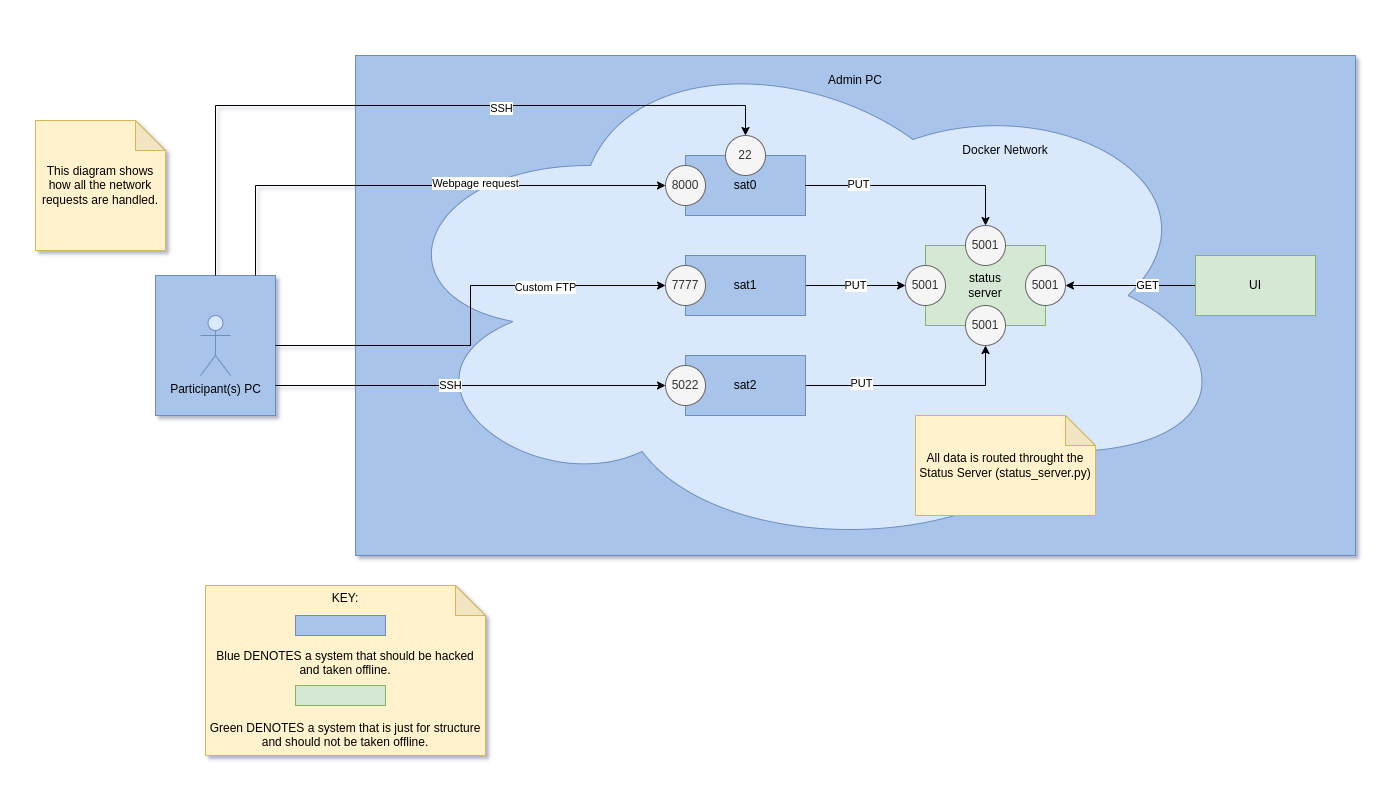

The diagram above was exported from draw.io. Its source (the exported page's mxGraphModel, read from the mxfile embedded in the PNG):
<mxGraphModel dx="2272" dy="865" grid="1" gridSize="10" guides="1" tooltips="1" connect="1" arrows="1" fold="1" page="1" pageScale="1" pageWidth="850" pageHeight="1100" math="0" shadow="0">
  <root>
    <mxCell id="0" />
    <mxCell id="1" parent="0" />
    <mxCell id="dtuBN0e8xUeErcPKpAcE-1" value="" style="rounded=0;whiteSpace=wrap;html=1;fillColor=#A9C4EB;strokeColor=#6C8EBF;" vertex="1" parent="1">
      <mxGeometry x="-190" y="30" width="1000" height="500" as="geometry" />
    </mxCell>
    <mxCell id="jUfAzRQo_1r3gka3rUNN-15" value="" style="rounded=0;whiteSpace=wrap;html=1;fillColor=#A9C4EB;strokeColor=#6C8EBF;" parent="1" vertex="1">
      <mxGeometry x="-390" y="250" width="120" height="140" as="geometry" />
    </mxCell>
    <mxCell id="jUfAzRQo_1r3gka3rUNN-2" value="" style="ellipse;shape=cloud;whiteSpace=wrap;html=1;fillColor=#dae8fc;strokeColor=#6c8ebf;" parent="1" vertex="1">
      <mxGeometry x="-170" y="10" width="860" height="520" as="geometry" />
    </mxCell>
    <mxCell id="c05LhPYmYF8e8n40reGm-7" style="edgeStyle=orthogonalEdgeStyle;rounded=0;orthogonalLoop=1;jettySize=auto;html=1;entryX=0.5;entryY=0;entryDx=0;entryDy=0;startArrow=none;" parent="1" source="jUfAzRQo_1r3gka3rUNN-6" target="c05LhPYmYF8e8n40reGm-4" edge="1">
      <mxGeometry relative="1" as="geometry" />
    </mxCell>
    <mxCell id="c05LhPYmYF8e8n40reGm-1" value="sat0" style="rounded=0;whiteSpace=wrap;html=1;fillColor=#A9C4EB;strokeColor=#6c8ebf;" parent="1" vertex="1">
      <mxGeometry x="140" y="130" width="120" height="60" as="geometry" />
    </mxCell>
    <mxCell id="c05LhPYmYF8e8n40reGm-8" value="PUT" style="edgeStyle=orthogonalEdgeStyle;rounded=0;orthogonalLoop=1;jettySize=auto;html=1;entryX=0;entryY=0.5;entryDx=0;entryDy=0;" parent="1" source="c05LhPYmYF8e8n40reGm-2" target="jUfAzRQo_1r3gka3rUNN-12" edge="1">
      <mxGeometry relative="1" as="geometry">
        <mxPoint x="320" y="270" as="targetPoint" />
      </mxGeometry>
    </mxCell>
    <mxCell id="c05LhPYmYF8e8n40reGm-2" value="sat1" style="rounded=0;whiteSpace=wrap;html=1;fillColor=#A9C4EB;strokeColor=#6c8ebf;" parent="1" vertex="1">
      <mxGeometry x="140" y="230" width="120" height="60" as="geometry" />
    </mxCell>
    <mxCell id="c05LhPYmYF8e8n40reGm-9" style="edgeStyle=orthogonalEdgeStyle;rounded=0;orthogonalLoop=1;jettySize=auto;html=1;entryX=0.5;entryY=1;entryDx=0;entryDy=0;" parent="1" source="c05LhPYmYF8e8n40reGm-3" target="jUfAzRQo_1r3gka3rUNN-11" edge="1">
      <mxGeometry relative="1" as="geometry">
        <mxPoint x="440" y="350" as="targetPoint" />
      </mxGeometry>
    </mxCell>
    <mxCell id="c05LhPYmYF8e8n40reGm-10" value="PUT" style="edgeLabel;html=1;align=center;verticalAlign=middle;resizable=0;points=[];" parent="c05LhPYmYF8e8n40reGm-9" vertex="1" connectable="0">
      <mxGeometry x="-0.504" y="3" relative="1" as="geometry">
        <mxPoint as="offset" />
      </mxGeometry>
    </mxCell>
    <mxCell id="c05LhPYmYF8e8n40reGm-3" value="sat2" style="rounded=0;whiteSpace=wrap;html=1;fillColor=#A9C4EB;strokeColor=#6c8ebf;" parent="1" vertex="1">
      <mxGeometry x="140" y="330" width="120" height="60" as="geometry" />
    </mxCell>
    <mxCell id="c05LhPYmYF8e8n40reGm-6" style="edgeStyle=orthogonalEdgeStyle;rounded=0;orthogonalLoop=1;jettySize=auto;html=1;endArrow=none;endFill=0;startArrow=classic;startFill=1;exitX=1;exitY=0.5;exitDx=0;exitDy=0;" parent="1" source="jUfAzRQo_1r3gka3rUNN-10" target="c05LhPYmYF8e8n40reGm-5" edge="1">
      <mxGeometry relative="1" as="geometry">
        <mxPoint x="540" y="260" as="sourcePoint" />
      </mxGeometry>
    </mxCell>
    <mxCell id="c05LhPYmYF8e8n40reGm-14" value="GET" style="edgeLabel;html=1;align=center;verticalAlign=middle;resizable=0;points=[];" parent="c05LhPYmYF8e8n40reGm-6" vertex="1" connectable="0">
      <mxGeometry x="0.24" y="1" relative="1" as="geometry">
        <mxPoint as="offset" />
      </mxGeometry>
    </mxCell>
    <mxCell id="c05LhPYmYF8e8n40reGm-4" value="status&lt;br&gt;server" style="rounded=0;whiteSpace=wrap;html=1;fillColor=#d5e8d4;strokeColor=#82b366;" parent="1" vertex="1">
      <mxGeometry x="380" y="220" width="120" height="80" as="geometry" />
    </mxCell>
    <mxCell id="c05LhPYmYF8e8n40reGm-5" value="UI" style="rounded=0;whiteSpace=wrap;html=1;fillColor=#d5e8d4;strokeColor=#82b366;" parent="1" vertex="1">
      <mxGeometry x="650" y="230" width="120" height="60" as="geometry" />
    </mxCell>
    <mxCell id="c05LhPYmYF8e8n40reGm-27" value="This diagram shows how all the network requests are handled." style="shape=note;whiteSpace=wrap;html=1;backgroundOutline=1;darkOpacity=0.05;fillColor=#fff2cc;strokeColor=#d6b656;" parent="1" vertex="1">
      <mxGeometry x="-510" y="95" width="130" height="130" as="geometry" />
    </mxCell>
    <mxCell id="c05LhPYmYF8e8n40reGm-28" value="All data is routed throught the Status Server (status_server.py)" style="shape=note;whiteSpace=wrap;html=1;backgroundOutline=1;darkOpacity=0.05;fillColor=#fff2cc;strokeColor=#d6b656;" parent="1" vertex="1">
      <mxGeometry x="370" y="390" width="180" height="100" as="geometry" />
    </mxCell>
    <mxCell id="c05LhPYmYF8e8n40reGm-30" value="KEY:&lt;br&gt;&lt;br&gt;&lt;br&gt;&lt;br&gt;Blue DENOTES a system that should be hacked and taken offline.&lt;br&gt;&lt;br&gt;&lt;br&gt;&lt;br&gt;Green DENOTES a system that is just for structure and should not be taken offline." style="shape=note;whiteSpace=wrap;html=1;backgroundOutline=1;darkOpacity=0.05;fillColor=#fff2cc;strokeColor=#d6b656;" parent="1" vertex="1">
      <mxGeometry x="-340" y="560" width="280" height="170" as="geometry" />
    </mxCell>
    <mxCell id="c05LhPYmYF8e8n40reGm-31" value="" style="rounded=0;whiteSpace=wrap;html=1;fillColor=#A9C4EB;strokeColor=#6c8ebf;" parent="1" vertex="1">
      <mxGeometry x="-250" y="590" width="90" height="20" as="geometry" />
    </mxCell>
    <mxCell id="c05LhPYmYF8e8n40reGm-32" value="" style="rounded=0;whiteSpace=wrap;html=1;fillColor=#d5e8d4;strokeColor=#82b366;" parent="1" vertex="1">
      <mxGeometry x="-250" y="660" width="90" height="20" as="geometry" />
    </mxCell>
    <mxCell id="jUfAzRQo_1r3gka3rUNN-3" value="Docker Network" style="text;html=1;strokeColor=none;fillColor=none;align=center;verticalAlign=middle;whiteSpace=wrap;rounded=0;" parent="1" vertex="1">
      <mxGeometry x="400" y="110" width="120" height="30" as="geometry" />
    </mxCell>
    <mxCell id="jUfAzRQo_1r3gka3rUNN-4" value="8000" style="ellipse;whiteSpace=wrap;html=1;aspect=fixed;fillColor=#f5f5f5;fontColor=#333333;strokeColor=#666666;" parent="1" vertex="1">
      <mxGeometry x="120" y="140" width="40" height="40" as="geometry" />
    </mxCell>
    <mxCell id="jUfAzRQo_1r3gka3rUNN-6" value="5001" style="ellipse;whiteSpace=wrap;html=1;aspect=fixed;fillColor=#f5f5f5;fontColor=#333333;strokeColor=#666666;" parent="1" vertex="1">
      <mxGeometry x="420" y="200" width="40" height="40" as="geometry" />
    </mxCell>
    <mxCell id="jUfAzRQo_1r3gka3rUNN-8" value="" style="edgeStyle=orthogonalEdgeStyle;rounded=0;orthogonalLoop=1;jettySize=auto;html=1;endArrow=classic;endFill=1;exitX=1;exitY=0.5;exitDx=0;exitDy=0;" parent="1" source="c05LhPYmYF8e8n40reGm-1" edge="1">
      <mxGeometry relative="1" as="geometry">
        <mxPoint x="280" y="160" as="sourcePoint" />
        <mxPoint x="440" y="200" as="targetPoint" />
      </mxGeometry>
    </mxCell>
    <mxCell id="jUfAzRQo_1r3gka3rUNN-9" value="PUT" style="edgeLabel;html=1;align=center;verticalAlign=middle;resizable=0;points=[];" parent="jUfAzRQo_1r3gka3rUNN-8" vertex="1" connectable="0">
      <mxGeometry x="-0.528" y="2" relative="1" as="geometry">
        <mxPoint as="offset" />
      </mxGeometry>
    </mxCell>
    <mxCell id="jUfAzRQo_1r3gka3rUNN-10" value="5001" style="ellipse;whiteSpace=wrap;html=1;aspect=fixed;fillColor=#f5f5f5;fontColor=#333333;strokeColor=#666666;" parent="1" vertex="1">
      <mxGeometry x="480" y="240" width="40" height="40" as="geometry" />
    </mxCell>
    <mxCell id="jUfAzRQo_1r3gka3rUNN-11" value="5001" style="ellipse;whiteSpace=wrap;html=1;aspect=fixed;fillColor=#f5f5f5;fontColor=#333333;strokeColor=#666666;" parent="1" vertex="1">
      <mxGeometry x="420" y="280" width="40" height="40" as="geometry" />
    </mxCell>
    <mxCell id="jUfAzRQo_1r3gka3rUNN-12" value="5001" style="ellipse;whiteSpace=wrap;html=1;aspect=fixed;fillColor=#f5f5f5;fontColor=#333333;strokeColor=#666666;" parent="1" vertex="1">
      <mxGeometry x="360" y="240" width="40" height="40" as="geometry" />
    </mxCell>
    <mxCell id="jUfAzRQo_1r3gka3rUNN-14" value="Participant(s) PC" style="shape=umlActor;verticalLabelPosition=bottom;verticalAlign=top;html=1;outlineConnect=0;fillColor=#dae8fc;strokeColor=#6c8ebf;" parent="1" vertex="1">
      <mxGeometry x="-345" y="290" width="30" height="60" as="geometry" />
    </mxCell>
    <mxCell id="jUfAzRQo_1r3gka3rUNN-16" style="edgeStyle=orthogonalEdgeStyle;rounded=0;orthogonalLoop=1;jettySize=auto;html=1;entryX=0;entryY=0.5;entryDx=0;entryDy=0;endArrow=classic;endFill=1;" parent="1" source="jUfAzRQo_1r3gka3rUNN-15" target="jUfAzRQo_1r3gka3rUNN-4" edge="1">
      <mxGeometry relative="1" as="geometry">
        <Array as="points">
          <mxPoint x="-290" y="160" />
        </Array>
      </mxGeometry>
    </mxCell>
    <mxCell id="jUfAzRQo_1r3gka3rUNN-17" value="Webpage request" style="edgeLabel;html=1;align=center;verticalAlign=middle;resizable=0;points=[];" parent="jUfAzRQo_1r3gka3rUNN-16" vertex="1" connectable="0">
      <mxGeometry x="0.2346" y="3" relative="1" as="geometry">
        <mxPoint as="offset" />
      </mxGeometry>
    </mxCell>
    <mxCell id="jUfAzRQo_1r3gka3rUNN-18" style="edgeStyle=orthogonalEdgeStyle;rounded=0;orthogonalLoop=1;jettySize=auto;html=1;endArrow=classic;endFill=1;entryX=0;entryY=0.5;entryDx=0;entryDy=0;" parent="1" source="jUfAzRQo_1r3gka3rUNN-15" target="jUfAzRQo_1r3gka3rUNN-22" edge="1">
      <mxGeometry relative="1" as="geometry">
        <mxPoint x="110" y="260" as="targetPoint" />
      </mxGeometry>
    </mxCell>
    <mxCell id="jUfAzRQo_1r3gka3rUNN-20" value="Custom FTP" style="edgeLabel;html=1;align=center;verticalAlign=middle;resizable=0;points=[];" parent="jUfAzRQo_1r3gka3rUNN-18" vertex="1" connectable="0">
      <mxGeometry x="0.4638" y="-1" relative="1" as="geometry">
        <mxPoint as="offset" />
      </mxGeometry>
    </mxCell>
    <mxCell id="jUfAzRQo_1r3gka3rUNN-19" style="edgeStyle=orthogonalEdgeStyle;rounded=0;orthogonalLoop=1;jettySize=auto;html=1;endArrow=classic;endFill=1;entryX=0.5;entryY=0;entryDx=0;entryDy=0;" parent="1" source="jUfAzRQo_1r3gka3rUNN-15" target="jUfAzRQo_1r3gka3rUNN-27" edge="1">
      <mxGeometry relative="1" as="geometry">
        <mxPoint x="90" y="160" as="targetPoint" />
        <Array as="points">
          <mxPoint x="-330" y="80" />
          <mxPoint x="200" y="80" />
        </Array>
      </mxGeometry>
    </mxCell>
    <mxCell id="jUfAzRQo_1r3gka3rUNN-30" value="SSH" style="edgeLabel;html=1;align=center;verticalAlign=middle;resizable=0;points=[];" parent="jUfAzRQo_1r3gka3rUNN-19" vertex="1" connectable="0">
      <mxGeometry x="0.2466" y="-2" relative="1" as="geometry">
        <mxPoint as="offset" />
      </mxGeometry>
    </mxCell>
    <mxCell id="jUfAzRQo_1r3gka3rUNN-22" value="7777" style="ellipse;whiteSpace=wrap;html=1;aspect=fixed;fillColor=#f5f5f5;fontColor=#333333;strokeColor=#666666;" parent="1" vertex="1">
      <mxGeometry x="120" y="240" width="40" height="40" as="geometry" />
    </mxCell>
    <mxCell id="jUfAzRQo_1r3gka3rUNN-23" value="5022" style="ellipse;whiteSpace=wrap;html=1;aspect=fixed;fillColor=#f5f5f5;fontColor=#333333;strokeColor=#666666;" parent="1" vertex="1">
      <mxGeometry x="120" y="340" width="40" height="40" as="geometry" />
    </mxCell>
    <mxCell id="jUfAzRQo_1r3gka3rUNN-24" style="edgeStyle=orthogonalEdgeStyle;rounded=0;orthogonalLoop=1;jettySize=auto;html=1;entryX=0;entryY=0.5;entryDx=0;entryDy=0;endArrow=classic;endFill=1;" parent="1" source="jUfAzRQo_1r3gka3rUNN-15" target="jUfAzRQo_1r3gka3rUNN-23" edge="1">
      <mxGeometry relative="1" as="geometry">
        <Array as="points">
          <mxPoint x="-120" y="360" />
          <mxPoint x="-120" y="360" />
        </Array>
      </mxGeometry>
    </mxCell>
    <mxCell id="jUfAzRQo_1r3gka3rUNN-25" value="SSH" style="edgeLabel;html=1;align=center;verticalAlign=middle;resizable=0;points=[];" parent="jUfAzRQo_1r3gka3rUNN-24" vertex="1" connectable="0">
      <mxGeometry x="-0.1085" y="1" relative="1" as="geometry">
        <mxPoint as="offset" />
      </mxGeometry>
    </mxCell>
    <mxCell id="jUfAzRQo_1r3gka3rUNN-27" value="22" style="ellipse;whiteSpace=wrap;html=1;aspect=fixed;fillColor=#f5f5f5;fontColor=#333333;strokeColor=#666666;" parent="1" vertex="1">
      <mxGeometry x="180" y="110" width="40" height="40" as="geometry" />
    </mxCell>
    <mxCell id="dtuBN0e8xUeErcPKpAcE-2" value="Admin PC" style="text;html=1;strokeColor=none;fillColor=none;align=center;verticalAlign=middle;whiteSpace=wrap;rounded=0;" vertex="1" parent="1">
      <mxGeometry x="280" y="40" width="60" height="30" as="geometry" />
    </mxCell>
  </root>
</mxGraphModel>